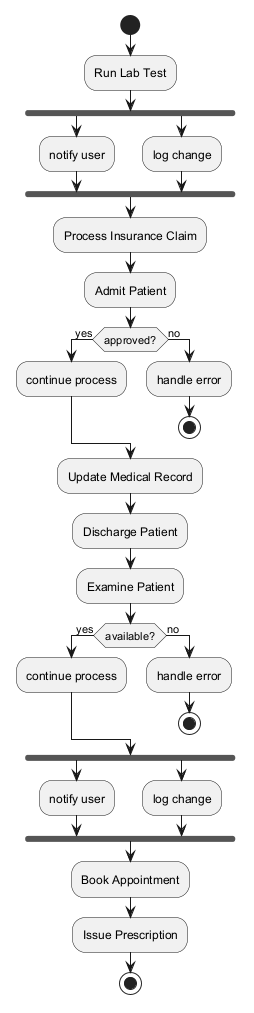

The diagram above was rendered by PlantUML. Its source (embedded in the PNG):
@startuml
skinparam backgroundColor #FFFFFF
skinparam classBackgroundColor #F3E5F5
skinparam classBorderColor #6A1B9A
start
:Run Lab Test;
fork
:notify user;
fork again
:log change;
end fork
:Process Insurance Claim;
:Admit Patient;
if (approved?) then (yes)
:continue process;
else (no)
:handle error;
stop
endif
:Update Medical Record;
:Discharge Patient;
:Examine Patient;
if (available?) then (yes)
:continue process;
else (no)
:handle error;
stop
endif
fork
:notify user;
fork again
:log change;
end fork
:Book Appointment;
:Issue Prescription;
stop
@enduml